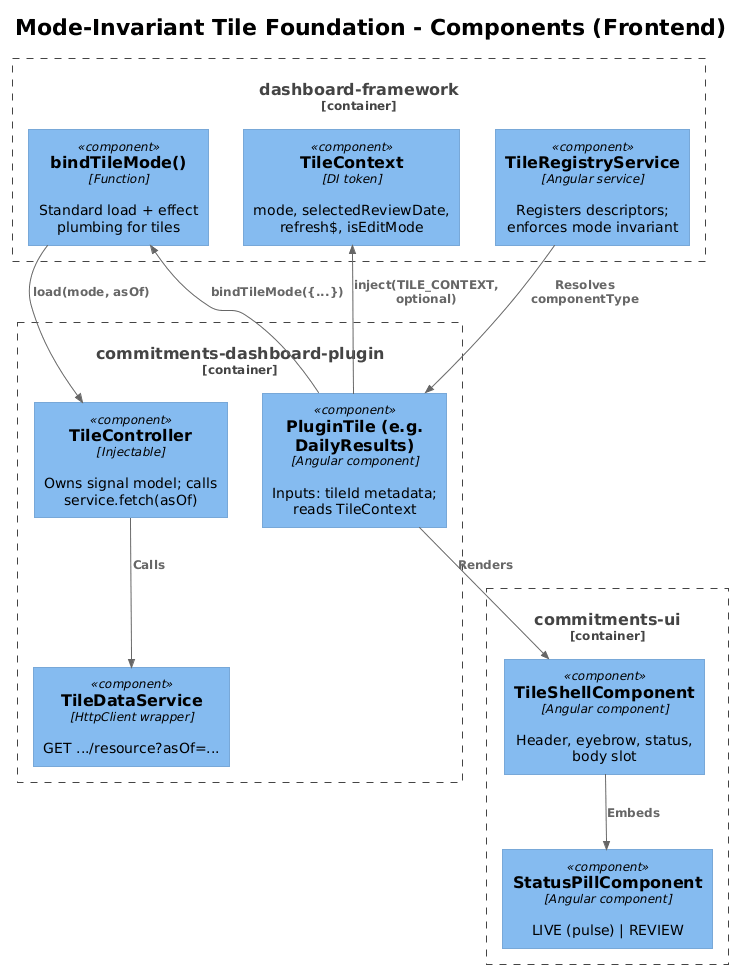

The diagram above was rendered by PlantUML. Its source (embedded in the PNG):
@startuml
!theme plain
!include <C4/C4_Component>

title Mode-Invariant Tile Foundation - Components (Frontend)

Container_Boundary(framework, "dashboard-framework") {
  Component(registry, "TileRegistryService", "Angular service", "Registers descriptors; enforces mode invariant")
  Component(ctx, "TileContext", "DI token", "mode, selectedReviewDate, refresh$, isEditMode")
  Component(bind, "bindTileMode()", "Function", "Standard load + effect plumbing for tiles")
}

Container_Boundary(plugin, "commitments-dashboard-plugin") {
  Component(tile, "PluginTile (e.g. DailyResults)", "Angular component", "Inputs: tileId metadata; reads TileContext")
  Component(ctrl, "TileController", "Injectable", "Owns signal model; calls service.fetch(asOf)")
  Component(svc, "TileDataService", "HttpClient wrapper", "GET .../resource?asOf=...")
}

Container_Boundary(ui, "commitments-ui") {
  Component(shell, "TileShellComponent", "Angular component", "Header, eyebrow, status, body slot")
  Component(pill, "StatusPillComponent", "Angular component", "LIVE (pulse) | REVIEW")
}

Rel(tile, ctx, "inject(TILE_CONTEXT, optional)")
Rel(tile, bind, "bindTileMode({...})")
Rel(bind, ctrl, "load(mode, asOf)")
Rel(ctrl, svc, "Calls")
Rel(tile, shell, "Renders")
Rel(shell, pill, "Embeds")
Rel(registry, tile, "Resolves componentType")
@enduml